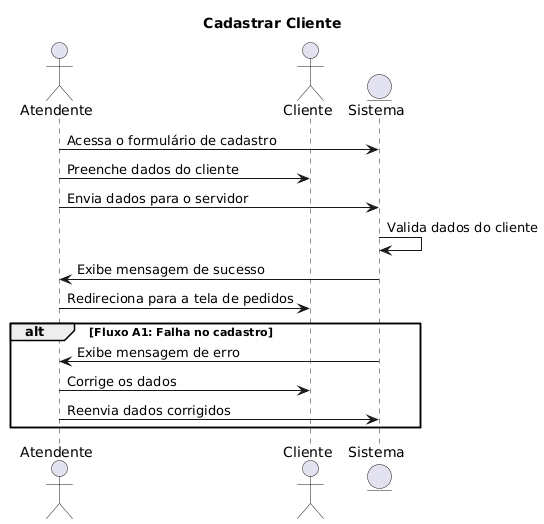

The diagram above was rendered by PlantUML. Its source (embedded in the PNG):
@startuml
title Cadastrar Cliente
actor Atendente
actor Cliente
entity Sistema

Atendente -> Sistema : Acessa o formulário de cadastro
Atendente -> Cliente : Preenche dados do cliente
Atendente -> Sistema : Envia dados para o servidor
Sistema -> Sistema : Valida dados do cliente
Sistema -> Atendente : Exibe mensagem de sucesso
Atendente -> Cliente : Redireciona para a tela de pedidos

alt Fluxo A1: Falha no cadastro
    Sistema -> Atendente : Exibe mensagem de erro
    Atendente -> Cliente : Corrige os dados
    Atendente -> Sistema : Reenvia dados corrigidos
end
@enduml